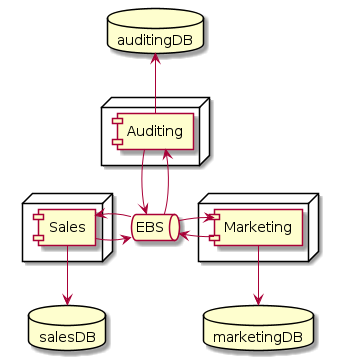

The diagram above was rendered by PlantUML. Its source (embedded in the PNG):
@startuml
node {
  component Sales
}
node {
  component Marketing
}
node {
  component Auditing
}

database salesDB
database marketingDB
database auditingDB

Sales --> salesDB
Marketing --> marketingDB
auditingDB <-- Auditing

queue EBS

Sales -> EBS
Sales <- EBS
Marketing -> EBS
Marketing <- EBS
Auditing --> EBS
Auditing <-- EBS
@enduml